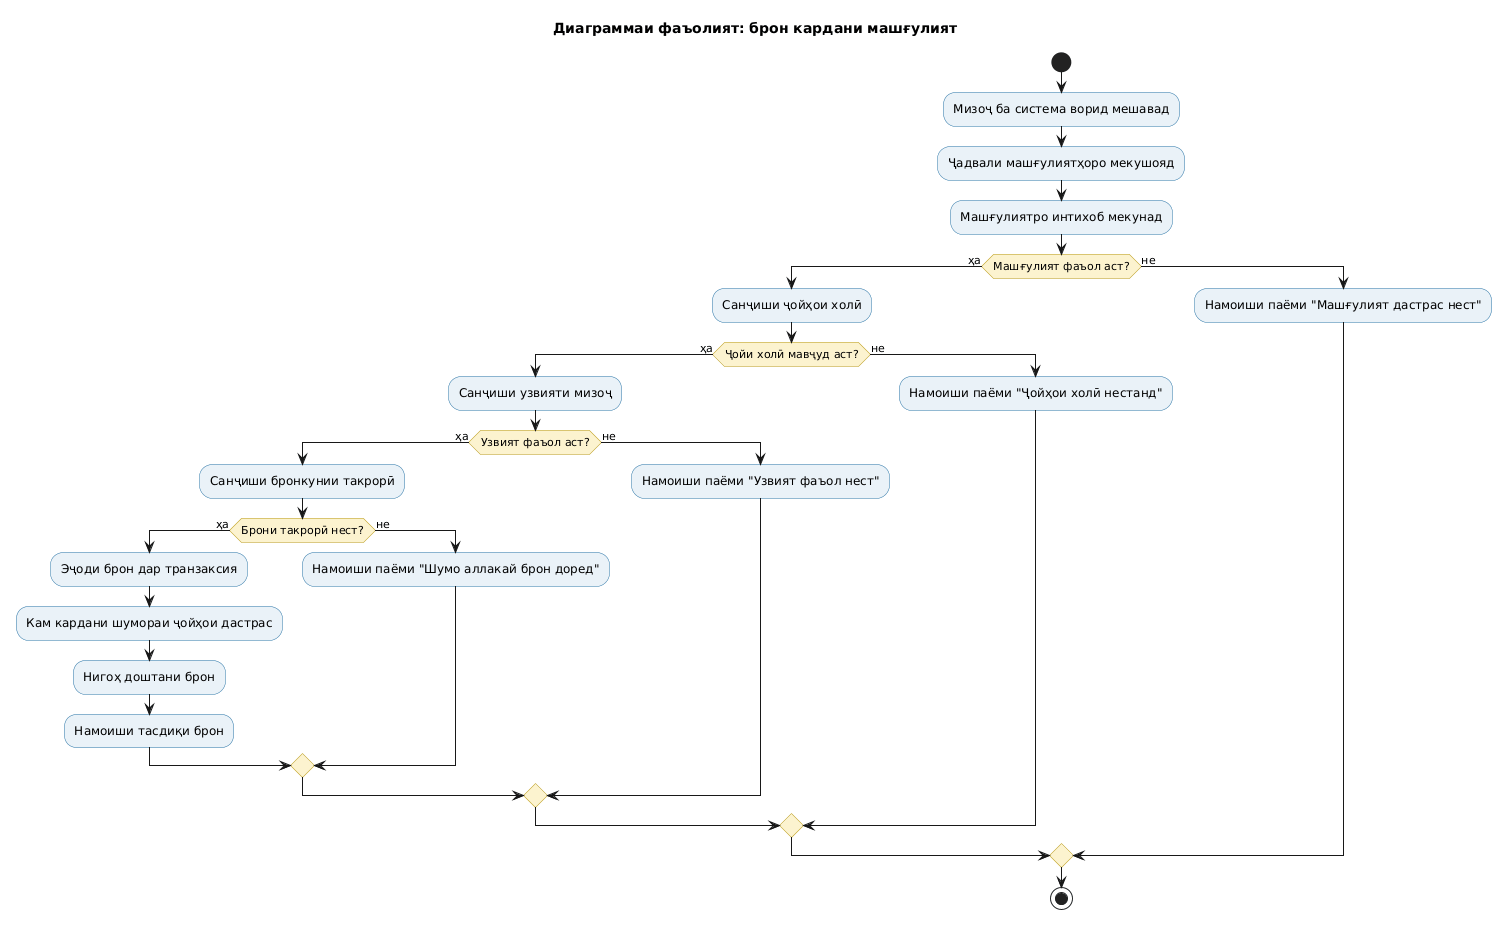

The diagram above was rendered by PlantUML. Its source (embedded in the PNG):
@startuml
title Диаграммаи фаъолият: брон кардани машғулият
skinparam shadowing false
skinparam defaultFontName Arial
skinparam activity {
  BackgroundColor #EAF2F8
  BorderColor #2874A6
  DiamondBackgroundColor #FCF3CF
  DiamondBorderColor #B7950B
}

start
:Мизоҷ ба система ворид мешавад;
:Ҷадвали машғулиятҳоро мекушояд;
:Машғулиятро интихоб мекунад;

if (Машғулият фаъол аст?) then (ҳа)
  :Санҷиши ҷойҳои холӣ;
  if (Ҷойи холӣ мавҷуд аст?) then (ҳа)
    :Санҷиши узвияти мизоҷ;
    if (Узвият фаъол аст?) then (ҳа)
      :Санҷиши бронкунии такрорӣ;
      if (Брони такрорӣ нест?) then (ҳа)
        :Эҷоди брон дар транзаксия;
        :Кам кардани шумораи ҷойҳои дастрас;
        :Нигоҳ доштани брон;
        :Намоиши тасдиқи брон;
      else (не)
        :Намоиши паёми "Шумо аллакай брон доред";
      endif
    else (не)
      :Намоиши паёми "Узвият фаъол нест";
    endif
  else (не)
    :Намоиши паёми "Ҷойҳои холӣ нестанд";
  endif
else (не)
  :Намоиши паёми "Машғулият дастрас нест";
endif

stop
@enduml